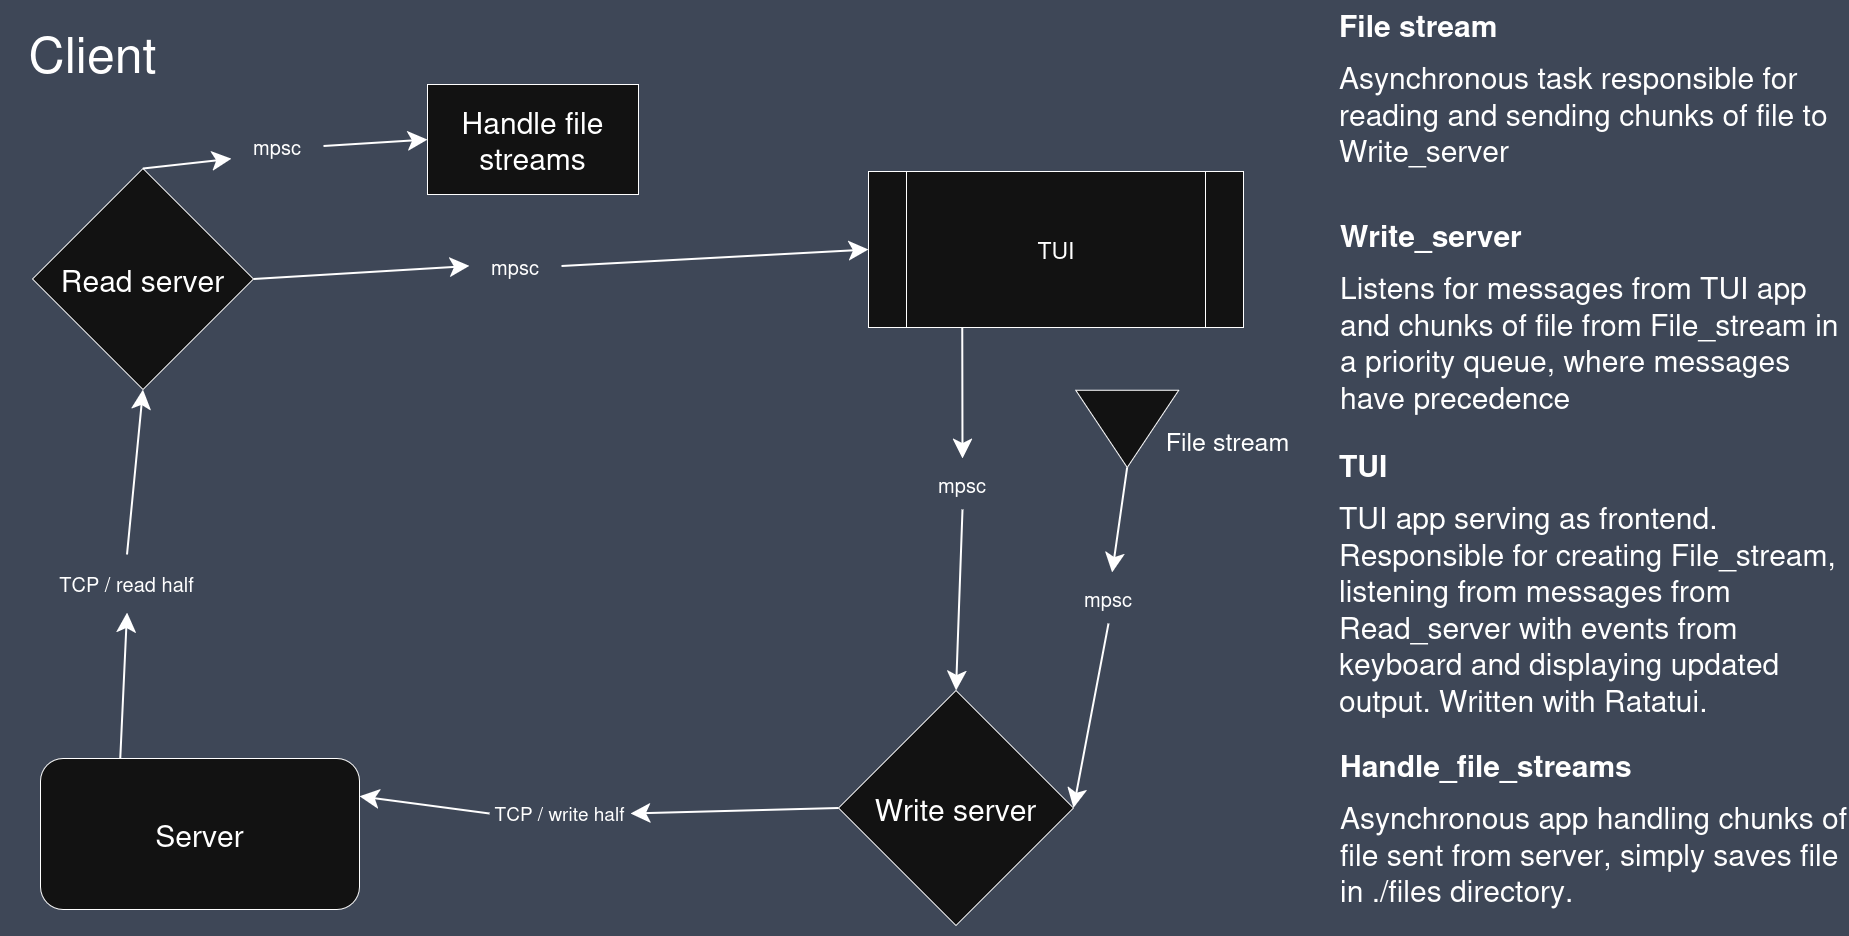

The diagram above was exported from draw.io. Its source (the exported page's mxGraphModel, read from the mxfile embedded in the PNG):
<mxGraphModel dx="1927" dy="1323" grid="0" gridSize="10" guides="1" tooltips="1" connect="1" arrows="1" fold="1" page="1" pageScale="1" pageWidth="850" pageHeight="1100" background="light-dark(#FFFFFF,#3E4757)" math="0" shadow="0">
  <root>
    <mxCell id="0" />
    <mxCell id="1" parent="0" />
    <mxCell id="bbdSjCYp0EpUHblgGg0R-1" value="&lt;font style=&quot;font-size: 50px;&quot;&gt;Client&lt;/font&gt;" style="text;html=1;align=center;verticalAlign=middle;whiteSpace=wrap;rounded=0;" vertex="1" parent="1">
      <mxGeometry x="40" y="33" width="187" height="93" as="geometry" />
    </mxCell>
    <mxCell id="bbdSjCYp0EpUHblgGg0R-2" value="&lt;font style=&quot;font-size: 23px;&quot;&gt;TUI&lt;/font&gt;" style="shape=process;whiteSpace=wrap;html=1;backgroundOutline=1;" vertex="1" parent="1">
      <mxGeometry x="909" y="198" width="375" height="156" as="geometry" />
    </mxCell>
    <mxCell id="bbdSjCYp0EpUHblgGg0R-3" value="&lt;font style=&quot;font-size: 30px;&quot;&gt;Server&lt;/font&gt;" style="rounded=1;whiteSpace=wrap;html=1;" vertex="1" parent="1">
      <mxGeometry x="81" y="785" width="319" height="151" as="geometry" />
    </mxCell>
    <mxCell id="bbdSjCYp0EpUHblgGg0R-5" value="&lt;font style=&quot;font-size: 30px;&quot;&gt;Write server&lt;/font&gt;" style="rhombus;whiteSpace=wrap;html=1;" vertex="1" parent="1">
      <mxGeometry x="879" y="717" width="235" height="235" as="geometry" />
    </mxCell>
    <mxCell id="bbdSjCYp0EpUHblgGg0R-6" value="&lt;font style=&quot;font-size: 30px;&quot;&gt;Read server&lt;/font&gt;" style="rhombus;whiteSpace=wrap;html=1;" vertex="1" parent="1">
      <mxGeometry x="73" y="195" width="221" height="221" as="geometry" />
    </mxCell>
    <mxCell id="bbdSjCYp0EpUHblgGg0R-7" value="&lt;font style=&quot;font-size: 30px;&quot;&gt;Handle file streams&lt;/font&gt;" style="rounded=0;whiteSpace=wrap;html=1;" vertex="1" parent="1">
      <mxGeometry x="468" y="111" width="211" height="110" as="geometry" />
    </mxCell>
    <mxCell id="bbdSjCYp0EpUHblgGg0R-8" value="" style="endArrow=classic;html=1;rounded=0;strokeWidth=2;endSize=14;exitX=0;exitY=0.5;exitDx=0;exitDy=0;entryX=1;entryY=0.25;entryDx=0;entryDy=0;" edge="1" parent="1" source="bbdSjCYp0EpUHblgGg0R-16" target="bbdSjCYp0EpUHblgGg0R-3">
      <mxGeometry width="50" height="50" relative="1" as="geometry">
        <mxPoint x="458" y="732" as="sourcePoint" />
        <mxPoint x="987" y="544" as="targetPoint" />
      </mxGeometry>
    </mxCell>
    <mxCell id="bbdSjCYp0EpUHblgGg0R-10" value="" style="endArrow=classic;html=1;rounded=0;exitX=0.5;exitY=1;exitDx=0;exitDy=0;endSize=14;strokeWidth=2;entryX=0.5;entryY=0;entryDx=0;entryDy=0;" edge="1" parent="1" source="bbdSjCYp0EpUHblgGg0R-35" target="bbdSjCYp0EpUHblgGg0R-5">
      <mxGeometry width="50" height="50" relative="1" as="geometry">
        <mxPoint x="835" y="603" as="sourcePoint" />
        <mxPoint x="369" y="319" as="targetPoint" />
      </mxGeometry>
    </mxCell>
    <mxCell id="bbdSjCYp0EpUHblgGg0R-12" value="" style="triangle;whiteSpace=wrap;html=1;direction=south;" vertex="1" parent="1">
      <mxGeometry x="1116.125" y="416.875" width="103" height="77.25" as="geometry" />
    </mxCell>
    <mxCell id="bbdSjCYp0EpUHblgGg0R-14" value="&lt;font style=&quot;font-size: 25px;&quot;&gt;File stream&lt;/font&gt;" style="text;html=1;align=center;verticalAlign=middle;whiteSpace=wrap;rounded=0;" vertex="1" parent="1">
      <mxGeometry x="1201" y="447" width="135" height="41" as="geometry" />
    </mxCell>
    <mxCell id="bbdSjCYp0EpUHblgGg0R-15" value="" style="endArrow=classic;html=1;rounded=0;entryX=1;entryY=0.5;entryDx=0;entryDy=0;exitX=0.5;exitY=1;exitDx=0;exitDy=0;endSize=14;strokeWidth=2;" edge="1" parent="1" source="bbdSjCYp0EpUHblgGg0R-37" target="bbdSjCYp0EpUHblgGg0R-5">
      <mxGeometry width="50" height="50" relative="1" as="geometry">
        <mxPoint x="1005" y="376" as="sourcePoint" />
        <mxPoint x="839" y="553" as="targetPoint" />
      </mxGeometry>
    </mxCell>
    <mxCell id="bbdSjCYp0EpUHblgGg0R-16" value="&lt;font style=&quot;font-size: 19px;&quot;&gt;TCP / write half&lt;/font&gt;" style="text;html=1;align=center;verticalAlign=middle;whiteSpace=wrap;rounded=0;" vertex="1" parent="1">
      <mxGeometry x="530" y="810" width="141" height="60" as="geometry" />
    </mxCell>
    <mxCell id="bbdSjCYp0EpUHblgGg0R-25" value="" style="endArrow=classic;html=1;rounded=0;exitX=0.5;exitY=0;exitDx=0;exitDy=0;entryX=0.5;entryY=1;entryDx=0;entryDy=0;strokeWidth=2;endSize=14;" edge="1" parent="1" source="bbdSjCYp0EpUHblgGg0R-28" target="bbdSjCYp0EpUHblgGg0R-6">
      <mxGeometry width="50" height="50" relative="1" as="geometry">
        <mxPoint x="721" y="580" as="sourcePoint" />
        <mxPoint x="771" y="530" as="targetPoint" />
      </mxGeometry>
    </mxCell>
    <mxCell id="bbdSjCYp0EpUHblgGg0R-26" value="" style="endArrow=classic;html=1;rounded=0;entryX=0;entryY=0.5;entryDx=0;entryDy=0;exitX=1;exitY=0.5;exitDx=0;exitDy=0;endSize=14;strokeWidth=2;" edge="1" parent="1" source="bbdSjCYp0EpUHblgGg0R-33" target="bbdSjCYp0EpUHblgGg0R-2">
      <mxGeometry width="50" height="50" relative="1" as="geometry">
        <mxPoint x="721" y="580" as="sourcePoint" />
        <mxPoint x="771" y="530" as="targetPoint" />
      </mxGeometry>
    </mxCell>
    <mxCell id="bbdSjCYp0EpUHblgGg0R-29" value="" style="endArrow=classic;html=1;rounded=0;exitX=0.25;exitY=0;exitDx=0;exitDy=0;strokeWidth=2;endSize=14;entryX=0.5;entryY=1;entryDx=0;entryDy=0;" edge="1" parent="1" source="bbdSjCYp0EpUHblgGg0R-3" target="bbdSjCYp0EpUHblgGg0R-28">
      <mxGeometry width="50" height="50" relative="1" as="geometry">
        <mxPoint x="144" y="820" as="sourcePoint" />
        <mxPoint x="171" y="638" as="targetPoint" />
      </mxGeometry>
    </mxCell>
    <mxCell id="bbdSjCYp0EpUHblgGg0R-28" value="&lt;div&gt;&lt;font style=&quot;font-size: 20px;&quot;&gt;TCP / read&amp;nbsp;&lt;font&gt;half&lt;/font&gt;&lt;/font&gt;&lt;/div&gt;" style="text;html=1;align=center;verticalAlign=middle;whiteSpace=wrap;rounded=0;" vertex="1" parent="1">
      <mxGeometry x="69" y="581" width="197" height="58" as="geometry" />
    </mxCell>
    <mxCell id="bbdSjCYp0EpUHblgGg0R-31" value="" style="endArrow=classic;html=1;rounded=0;entryX=1;entryY=0.5;entryDx=0;entryDy=0;exitX=0;exitY=0.5;exitDx=0;exitDy=0;strokeWidth=2;endSize=14;" edge="1" parent="1" source="bbdSjCYp0EpUHblgGg0R-5" target="bbdSjCYp0EpUHblgGg0R-16">
      <mxGeometry width="50" height="50" relative="1" as="geometry">
        <mxPoint x="683" y="526" as="sourcePoint" />
        <mxPoint x="733" y="476" as="targetPoint" />
      </mxGeometry>
    </mxCell>
    <mxCell id="bbdSjCYp0EpUHblgGg0R-32" value="" style="endArrow=classic;html=1;rounded=0;exitX=1;exitY=0.5;exitDx=0;exitDy=0;entryX=0;entryY=0.5;entryDx=0;entryDy=0;endSize=14;strokeWidth=2;" edge="1" parent="1" source="bbdSjCYp0EpUHblgGg0R-39" target="bbdSjCYp0EpUHblgGg0R-7">
      <mxGeometry width="50" height="50" relative="1" as="geometry">
        <mxPoint x="681" y="497" as="sourcePoint" />
        <mxPoint x="731" y="447" as="targetPoint" />
      </mxGeometry>
    </mxCell>
    <mxCell id="bbdSjCYp0EpUHblgGg0R-34" value="" style="endArrow=classic;html=1;rounded=0;entryX=0;entryY=0.5;entryDx=0;entryDy=0;exitX=1;exitY=0.5;exitDx=0;exitDy=0;endSize=14;strokeWidth=2;" edge="1" parent="1" source="bbdSjCYp0EpUHblgGg0R-6" target="bbdSjCYp0EpUHblgGg0R-33">
      <mxGeometry width="50" height="50" relative="1" as="geometry">
        <mxPoint x="294" y="306" as="sourcePoint" />
        <mxPoint x="909" y="276" as="targetPoint" />
      </mxGeometry>
    </mxCell>
    <mxCell id="bbdSjCYp0EpUHblgGg0R-33" value="&lt;font style=&quot;font-size: 20px;&quot;&gt;mpsc&lt;/font&gt;" style="text;html=1;align=center;verticalAlign=middle;whiteSpace=wrap;rounded=0;" vertex="1" parent="1">
      <mxGeometry x="510" y="273" width="92" height="39" as="geometry" />
    </mxCell>
    <mxCell id="bbdSjCYp0EpUHblgGg0R-36" value="" style="endArrow=classic;html=1;rounded=0;exitX=0.25;exitY=1;exitDx=0;exitDy=0;endSize=14;strokeWidth=2;entryX=0.5;entryY=0;entryDx=0;entryDy=0;" edge="1" parent="1" source="bbdSjCYp0EpUHblgGg0R-2" target="bbdSjCYp0EpUHblgGg0R-35">
      <mxGeometry width="50" height="50" relative="1" as="geometry">
        <mxPoint x="1003" y="354" as="sourcePoint" />
        <mxPoint x="996" y="717" as="targetPoint" />
      </mxGeometry>
    </mxCell>
    <mxCell id="bbdSjCYp0EpUHblgGg0R-35" value="&lt;font style=&quot;font-size: 20px;&quot;&gt;mpsc&lt;/font&gt;" style="text;html=1;align=center;verticalAlign=middle;whiteSpace=wrap;rounded=0;" vertex="1" parent="1">
      <mxGeometry x="959" y="485" width="88" height="51" as="geometry" />
    </mxCell>
    <mxCell id="bbdSjCYp0EpUHblgGg0R-38" value="" style="endArrow=classic;html=1;rounded=0;exitX=1;exitY=0.5;exitDx=0;exitDy=0;endSize=14;strokeWidth=2;" edge="1" parent="1" source="bbdSjCYp0EpUHblgGg0R-12" target="bbdSjCYp0EpUHblgGg0R-37">
      <mxGeometry width="50" height="50" relative="1" as="geometry">
        <mxPoint x="1168" y="494" as="sourcePoint" />
        <mxPoint x="1114" y="835" as="targetPoint" />
      </mxGeometry>
    </mxCell>
    <mxCell id="bbdSjCYp0EpUHblgGg0R-37" value="&lt;font style=&quot;font-size: 20px;&quot;&gt;mpsc&lt;/font&gt;" style="text;html=1;align=center;verticalAlign=middle;whiteSpace=wrap;rounded=0;" vertex="1" parent="1">
      <mxGeometry x="1119" y="599" width="60" height="51" as="geometry" />
    </mxCell>
    <mxCell id="bbdSjCYp0EpUHblgGg0R-40" value="" style="endArrow=classic;html=1;rounded=0;exitX=0.5;exitY=0;exitDx=0;exitDy=0;entryX=0;entryY=0.75;entryDx=0;entryDy=0;endSize=14;strokeWidth=2;" edge="1" parent="1" source="bbdSjCYp0EpUHblgGg0R-6" target="bbdSjCYp0EpUHblgGg0R-39">
      <mxGeometry width="50" height="50" relative="1" as="geometry">
        <mxPoint x="184" y="195" as="sourcePoint" />
        <mxPoint x="468" y="166" as="targetPoint" />
      </mxGeometry>
    </mxCell>
    <mxCell id="bbdSjCYp0EpUHblgGg0R-39" value="&lt;font style=&quot;font-size: 20px;&quot;&gt;mpsc&lt;/font&gt;" style="text;html=1;align=center;verticalAlign=middle;whiteSpace=wrap;rounded=0;" vertex="1" parent="1">
      <mxGeometry x="272" y="147" width="92" height="51" as="geometry" />
    </mxCell>
    <mxCell id="bbdSjCYp0EpUHblgGg0R-41" value="&lt;h1 style=&quot;margin-top: 0px;&quot;&gt;&lt;font style=&quot;font-size: 30px;&quot;&gt;File stream&lt;/font&gt;&lt;/h1&gt;&lt;h1 style=&quot;margin-top: 0px;&quot;&gt;&lt;font style=&quot;font-size: 30px;&quot;&gt;&lt;span style=&quot;font-weight: normal;&quot;&gt;Asynchronous task responsible for reading and sending chunks of file to Write_server&lt;/span&gt;&lt;/font&gt;&lt;/h1&gt;" style="text;html=1;whiteSpace=wrap;overflow=hidden;rounded=1;labelBackgroundColor=none;" vertex="1" parent="1">
      <mxGeometry x="1378" y="26.87" width="510" height="187.13" as="geometry" />
    </mxCell>
    <mxCell id="bbdSjCYp0EpUHblgGg0R-42" value="&lt;h1 style=&quot;margin-top: 0px;&quot;&gt;&lt;font style=&quot;font-size: 30px;&quot;&gt;Write_server&lt;/font&gt;&lt;/h1&gt;&lt;h1 style=&quot;margin-top: 0px;&quot;&gt;&lt;font style=&quot;font-size: 30px;&quot;&gt;&lt;span style=&quot;font-weight: normal;&quot;&gt;Listens for messages from TUI app and chunks of file from File_stream in a priority queue, where messages have precedence&lt;/span&gt;&lt;/font&gt;&lt;/h1&gt;" style="text;html=1;whiteSpace=wrap;overflow=hidden;rounded=1;labelBackgroundColor=none;" vertex="1" parent="1">
      <mxGeometry x="1379" y="237" width="510" height="217" as="geometry" />
    </mxCell>
    <mxCell id="bbdSjCYp0EpUHblgGg0R-45" value="&lt;h1 style=&quot;margin-top: 0px;&quot;&gt;&lt;font style=&quot;font-size: 30px;&quot;&gt;TUI&lt;/font&gt;&lt;/h1&gt;&lt;h1 style=&quot;margin-top: 0px;&quot;&gt;&lt;font style=&quot;font-size: 30px;&quot;&gt;&lt;span style=&quot;font-weight: normal;&quot;&gt;TUI app serving as frontend. Responsible for creating File_stream, listening from messages from Read_server with events from keyboard and displaying updated output. Written with Ratatui.&lt;/span&gt;&lt;/font&gt;&lt;/h1&gt;" style="text;html=1;whiteSpace=wrap;overflow=hidden;rounded=1;labelBackgroundColor=none;" vertex="1" parent="1">
      <mxGeometry x="1378" y="467" width="510" height="287" as="geometry" />
    </mxCell>
    <mxCell id="bbdSjCYp0EpUHblgGg0R-47" value="&lt;h1 style=&quot;margin-top: 0px;&quot;&gt;&lt;font style=&quot;font-size: 30px;&quot;&gt;Handle_file_streams&lt;/font&gt;&lt;/h1&gt;&lt;h1 style=&quot;margin-top: 0px;&quot;&gt;&lt;font style=&quot;font-size: 30px;&quot;&gt;&lt;span style=&quot;font-weight: normal;&quot;&gt;Asynchronous app handling chunks of file sent from server, simply saves file in ./files directory.&lt;/span&gt;&lt;/font&gt;&lt;/h1&gt;" style="text;html=1;whiteSpace=wrap;overflow=hidden;rounded=1;labelBackgroundColor=none;" vertex="1" parent="1">
      <mxGeometry x="1379" y="767" width="510" height="192" as="geometry" />
    </mxCell>
  </root>
</mxGraphModel>